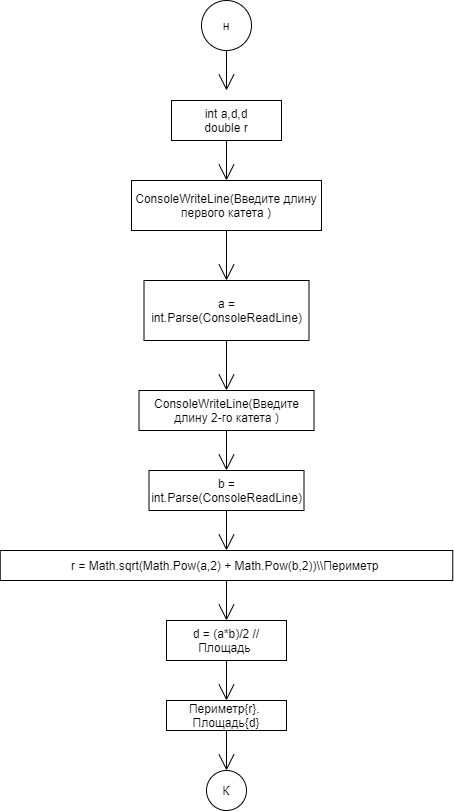

The diagram above was exported from draw.io. Its source (the exported page's mxGraphModel, read from the mxfile embedded in the PNG):
<mxGraphModel dx="593" dy="331" grid="1" gridSize="10" guides="1" tooltips="1" connect="1" arrows="1" fold="1" page="1" pageScale="1" pageWidth="827" pageHeight="1169" math="0" shadow="0">
  <root>
    <mxCell id="0" />
    <mxCell id="1" parent="0" />
    <mxCell id="VomB1_dSXpct8nu4VGIW-71" style="edgeStyle=none;curved=1;rounded=0;orthogonalLoop=1;jettySize=auto;html=1;endArrow=open;startSize=14;endSize=14;sourcePerimeterSpacing=8;targetPerimeterSpacing=8;exitX=0.5;exitY=1;exitDx=0;exitDy=0;" edge="1" parent="1" source="VomB1_dSXpct8nu4VGIW-70">
      <mxGeometry relative="1" as="geometry">
        <mxPoint x="365" y="230" as="targetPoint" />
      </mxGeometry>
    </mxCell>
    <mxCell id="VomB1_dSXpct8nu4VGIW-70" value="н" style="ellipse;whiteSpace=wrap;html=1;aspect=fixed;hachureGap=4;pointerEvents=0;" vertex="1" parent="1">
      <mxGeometry x="340" y="140" width="50" height="50" as="geometry" />
    </mxCell>
    <mxCell id="VomB1_dSXpct8nu4VGIW-73" style="edgeStyle=none;curved=1;rounded=0;orthogonalLoop=1;jettySize=auto;html=1;endArrow=open;startSize=14;endSize=14;sourcePerimeterSpacing=8;targetPerimeterSpacing=8;exitX=0.5;exitY=1;exitDx=0;exitDy=0;" edge="1" parent="1" source="VomB1_dSXpct8nu4VGIW-72">
      <mxGeometry relative="1" as="geometry">
        <mxPoint x="365" y="320" as="targetPoint" />
      </mxGeometry>
    </mxCell>
    <mxCell id="VomB1_dSXpct8nu4VGIW-72" value="int a,d,d&lt;br&gt;double r" style="rounded=0;whiteSpace=wrap;html=1;hachureGap=4;pointerEvents=0;" vertex="1" parent="1">
      <mxGeometry x="310" y="240" width="110" height="40" as="geometry" />
    </mxCell>
    <mxCell id="VomB1_dSXpct8nu4VGIW-77" style="edgeStyle=none;curved=1;rounded=0;orthogonalLoop=1;jettySize=auto;html=1;endArrow=open;startSize=14;endSize=14;sourcePerimeterSpacing=8;targetPerimeterSpacing=8;exitX=0.5;exitY=1;exitDx=0;exitDy=0;" edge="1" parent="1" source="VomB1_dSXpct8nu4VGIW-74">
      <mxGeometry relative="1" as="geometry">
        <mxPoint x="365" y="420" as="targetPoint" />
      </mxGeometry>
    </mxCell>
    <mxCell id="VomB1_dSXpct8nu4VGIW-74" value="ConsoleWriteLine(Введите длину первого катета )" style="rounded=0;whiteSpace=wrap;html=1;hachureGap=4;pointerEvents=0;" vertex="1" parent="1">
      <mxGeometry x="270" y="320" width="190" height="50" as="geometry" />
    </mxCell>
    <mxCell id="VomB1_dSXpct8nu4VGIW-79" style="edgeStyle=none;curved=1;rounded=0;orthogonalLoop=1;jettySize=auto;html=1;endArrow=open;startSize=14;endSize=14;sourcePerimeterSpacing=8;targetPerimeterSpacing=8;exitX=0.5;exitY=1;exitDx=0;exitDy=0;" edge="1" parent="1" source="VomB1_dSXpct8nu4VGIW-78">
      <mxGeometry relative="1" as="geometry">
        <mxPoint x="365" y="530" as="targetPoint" />
      </mxGeometry>
    </mxCell>
    <mxCell id="VomB1_dSXpct8nu4VGIW-78" value="a = int.Parse(ConsoleReadLine)" style="rounded=0;whiteSpace=wrap;html=1;hachureGap=4;pointerEvents=0;" vertex="1" parent="1">
      <mxGeometry x="282.5" y="420" width="165" height="60" as="geometry" />
    </mxCell>
    <mxCell id="VomB1_dSXpct8nu4VGIW-81" style="edgeStyle=none;curved=1;rounded=0;orthogonalLoop=1;jettySize=auto;html=1;endArrow=open;startSize=14;endSize=14;sourcePerimeterSpacing=8;targetPerimeterSpacing=8;exitX=0.5;exitY=1;exitDx=0;exitDy=0;" edge="1" parent="1" source="VomB1_dSXpct8nu4VGIW-80">
      <mxGeometry relative="1" as="geometry">
        <mxPoint x="365" y="610" as="targetPoint" />
      </mxGeometry>
    </mxCell>
    <mxCell id="VomB1_dSXpct8nu4VGIW-80" value="ConsoleWriteLine(Введите длину 2-го катета )" style="rounded=0;whiteSpace=wrap;html=1;hachureGap=4;pointerEvents=0;" vertex="1" parent="1">
      <mxGeometry x="277.5" y="530" width="175" height="40" as="geometry" />
    </mxCell>
    <mxCell id="VomB1_dSXpct8nu4VGIW-83" style="edgeStyle=none;curved=1;rounded=0;orthogonalLoop=1;jettySize=auto;html=1;endArrow=open;startSize=14;endSize=14;sourcePerimeterSpacing=8;targetPerimeterSpacing=8;exitX=0.5;exitY=1;exitDx=0;exitDy=0;" edge="1" parent="1" source="VomB1_dSXpct8nu4VGIW-82">
      <mxGeometry relative="1" as="geometry">
        <mxPoint x="365" y="690" as="targetPoint" />
      </mxGeometry>
    </mxCell>
    <mxCell id="VomB1_dSXpct8nu4VGIW-82" value="b = int.Parse(ConsoleReadLine)" style="rounded=0;whiteSpace=wrap;html=1;hachureGap=4;pointerEvents=0;" vertex="1" parent="1">
      <mxGeometry x="287.5" y="610" width="155" height="40" as="geometry" />
    </mxCell>
    <mxCell id="VomB1_dSXpct8nu4VGIW-85" style="edgeStyle=none;curved=1;rounded=0;orthogonalLoop=1;jettySize=auto;html=1;endArrow=open;startSize=14;endSize=14;sourcePerimeterSpacing=8;targetPerimeterSpacing=8;exitX=0.5;exitY=1;exitDx=0;exitDy=0;" edge="1" parent="1" source="VomB1_dSXpct8nu4VGIW-84">
      <mxGeometry relative="1" as="geometry">
        <mxPoint x="365" y="760" as="targetPoint" />
      </mxGeometry>
    </mxCell>
    <mxCell id="VomB1_dSXpct8nu4VGIW-84" value="r = Math.sqrt(Math.Pow(a,2) + Math.Pow(b,2))\\Периметр&amp;nbsp;" style="rounded=0;whiteSpace=wrap;html=1;hachureGap=4;pointerEvents=0;" vertex="1" parent="1">
      <mxGeometry x="138.75" y="690" width="452.5" height="30" as="geometry" />
    </mxCell>
    <mxCell id="VomB1_dSXpct8nu4VGIW-87" style="edgeStyle=none;curved=1;rounded=0;orthogonalLoop=1;jettySize=auto;html=1;endArrow=open;startSize=14;endSize=14;sourcePerimeterSpacing=8;targetPerimeterSpacing=8;exitX=0.5;exitY=1;exitDx=0;exitDy=0;" edge="1" parent="1" source="VomB1_dSXpct8nu4VGIW-86">
      <mxGeometry relative="1" as="geometry">
        <mxPoint x="365" y="840" as="targetPoint" />
      </mxGeometry>
    </mxCell>
    <mxCell id="VomB1_dSXpct8nu4VGIW-86" value="d = (a*b)/2 //Площадь&amp;nbsp;" style="rounded=0;whiteSpace=wrap;html=1;hachureGap=4;pointerEvents=0;" vertex="1" parent="1">
      <mxGeometry x="305" y="760" width="120" height="40" as="geometry" />
    </mxCell>
    <mxCell id="VomB1_dSXpct8nu4VGIW-90" style="edgeStyle=none;curved=1;rounded=0;orthogonalLoop=1;jettySize=auto;html=1;entryX=0.5;entryY=0;entryDx=0;entryDy=0;endArrow=open;startSize=14;endSize=14;sourcePerimeterSpacing=8;targetPerimeterSpacing=8;exitX=0.5;exitY=1;exitDx=0;exitDy=0;" edge="1" parent="1" source="VomB1_dSXpct8nu4VGIW-88" target="VomB1_dSXpct8nu4VGIW-89">
      <mxGeometry relative="1" as="geometry" />
    </mxCell>
    <mxCell id="VomB1_dSXpct8nu4VGIW-88" value="Периметр{r}.&amp;nbsp;&lt;br&gt;Площадь{d}" style="rounded=0;whiteSpace=wrap;html=1;hachureGap=4;pointerEvents=0;" vertex="1" parent="1">
      <mxGeometry x="305" y="840" width="120" height="30" as="geometry" />
    </mxCell>
    <mxCell id="VomB1_dSXpct8nu4VGIW-89" value="К" style="ellipse;whiteSpace=wrap;html=1;aspect=fixed;hachureGap=4;pointerEvents=0;" vertex="1" parent="1">
      <mxGeometry x="345" y="910" width="40" height="40" as="geometry" />
    </mxCell>
  </root>
</mxGraphModel>